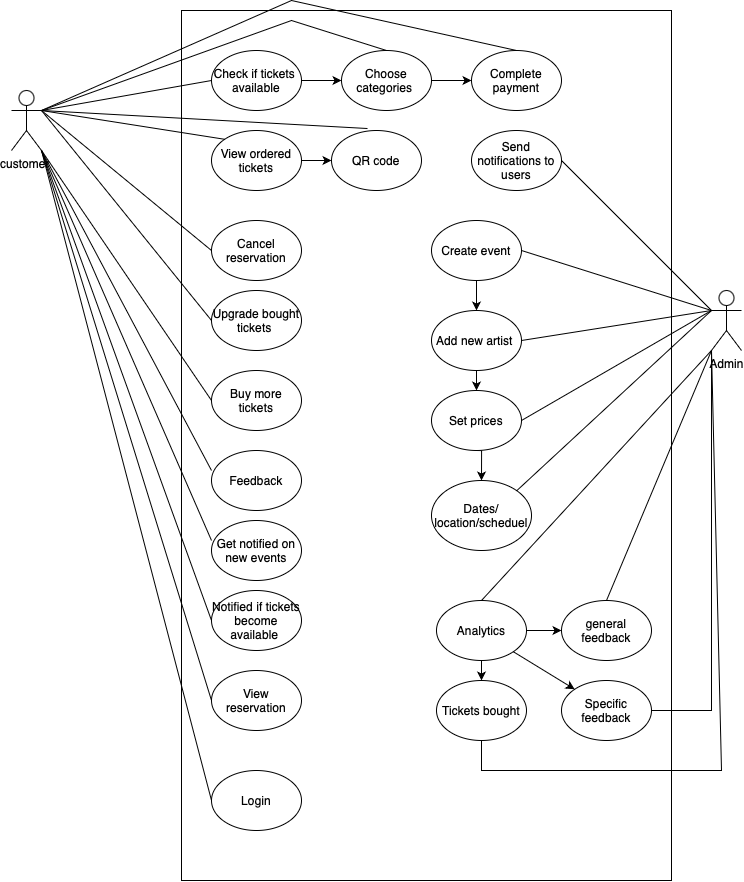

The diagram above was exported from draw.io. Its source (the exported page's mxGraphModel, read from the mxfile embedded in the PNG):
<mxGraphModel dx="1789" dy="1211" grid="1" gridSize="10" guides="1" tooltips="1" connect="1" arrows="1" fold="1" page="1" pageScale="1" pageWidth="827" pageHeight="1169" math="0" shadow="0">
  <root>
    <mxCell id="0" />
    <mxCell id="1" parent="0" />
    <mxCell id="PEUjljCn3a_Iz55j_Rbx-66" value="" style="rounded=0;whiteSpace=wrap;html=1;" vertex="1" parent="1">
      <mxGeometry x="240" y="80" width="490" height="870" as="geometry" />
    </mxCell>
    <mxCell id="PEUjljCn3a_Iz55j_Rbx-2" value="customer&amp;nbsp;" style="shape=umlActor;verticalLabelPosition=bottom;verticalAlign=top;html=1;outlineConnect=0;" vertex="1" parent="1">
      <mxGeometry x="70" y="160" width="30" height="60" as="geometry" />
    </mxCell>
    <mxCell id="PEUjljCn3a_Iz55j_Rbx-3" value="Admin" style="shape=umlActor;verticalLabelPosition=bottom;verticalAlign=top;html=1;outlineConnect=0;" vertex="1" parent="1">
      <mxGeometry x="770" y="360" width="30" height="60" as="geometry" />
    </mxCell>
    <mxCell id="PEUjljCn3a_Iz55j_Rbx-22" style="edgeStyle=orthogonalEdgeStyle;rounded=0;orthogonalLoop=1;jettySize=auto;html=1;exitX=1;exitY=0.5;exitDx=0;exitDy=0;entryX=0;entryY=0.5;entryDx=0;entryDy=0;" edge="1" parent="1" source="PEUjljCn3a_Iz55j_Rbx-5" target="PEUjljCn3a_Iz55j_Rbx-17">
      <mxGeometry relative="1" as="geometry" />
    </mxCell>
    <mxCell id="PEUjljCn3a_Iz55j_Rbx-5" value="Check if tickets&amp;nbsp;&lt;div&gt;available&lt;/div&gt;" style="ellipse;whiteSpace=wrap;html=1;" vertex="1" parent="1">
      <mxGeometry x="270" y="120" width="90" height="60" as="geometry" />
    </mxCell>
    <mxCell id="PEUjljCn3a_Iz55j_Rbx-24" style="edgeStyle=orthogonalEdgeStyle;rounded=0;orthogonalLoop=1;jettySize=auto;html=1;exitX=1;exitY=0.5;exitDx=0;exitDy=0;entryX=0;entryY=0.5;entryDx=0;entryDy=0;" edge="1" parent="1" source="PEUjljCn3a_Iz55j_Rbx-8" target="PEUjljCn3a_Iz55j_Rbx-16">
      <mxGeometry relative="1" as="geometry" />
    </mxCell>
    <mxCell id="PEUjljCn3a_Iz55j_Rbx-8" value="View ordered&lt;div&gt;tickets&lt;/div&gt;" style="ellipse;whiteSpace=wrap;html=1;" vertex="1" parent="1">
      <mxGeometry x="270" y="200" width="90" height="60" as="geometry" />
    </mxCell>
    <mxCell id="PEUjljCn3a_Iz55j_Rbx-9" value="Feedback" style="ellipse;whiteSpace=wrap;html=1;" vertex="1" parent="1">
      <mxGeometry x="270" y="520" width="90" height="60" as="geometry" />
    </mxCell>
    <mxCell id="PEUjljCn3a_Iz55j_Rbx-10" value="Notified if tickets become available&amp;nbsp;" style="ellipse;whiteSpace=wrap;html=1;" vertex="1" parent="1">
      <mxGeometry x="270" y="660" width="90" height="60" as="geometry" />
    </mxCell>
    <mxCell id="PEUjljCn3a_Iz55j_Rbx-11" value="&lt;div&gt;Complete payment&lt;/div&gt;" style="ellipse;whiteSpace=wrap;html=1;" vertex="1" parent="1">
      <mxGeometry x="530" y="120" width="90" height="60" as="geometry" />
    </mxCell>
    <mxCell id="PEUjljCn3a_Iz55j_Rbx-12" value="Get notified on new events" style="ellipse;whiteSpace=wrap;html=1;" vertex="1" parent="1">
      <mxGeometry x="270" y="590" width="90" height="60" as="geometry" />
    </mxCell>
    <mxCell id="PEUjljCn3a_Iz55j_Rbx-13" value="Cancel reservation" style="ellipse;whiteSpace=wrap;html=1;" vertex="1" parent="1">
      <mxGeometry x="270" y="290" width="90" height="60" as="geometry" />
    </mxCell>
    <mxCell id="PEUjljCn3a_Iz55j_Rbx-14" value="Login" style="ellipse;whiteSpace=wrap;html=1;" vertex="1" parent="1">
      <mxGeometry x="270" y="840" width="90" height="60" as="geometry" />
    </mxCell>
    <mxCell id="PEUjljCn3a_Iz55j_Rbx-15" value="View reservation" style="ellipse;whiteSpace=wrap;html=1;" vertex="1" parent="1">
      <mxGeometry x="270" y="740" width="90" height="60" as="geometry" />
    </mxCell>
    <mxCell id="PEUjljCn3a_Iz55j_Rbx-16" value="QR code" style="ellipse;whiteSpace=wrap;html=1;" vertex="1" parent="1">
      <mxGeometry x="390" y="200" width="90" height="60" as="geometry" />
    </mxCell>
    <mxCell id="PEUjljCn3a_Iz55j_Rbx-23" style="edgeStyle=orthogonalEdgeStyle;rounded=0;orthogonalLoop=1;jettySize=auto;html=1;exitX=1;exitY=0.5;exitDx=0;exitDy=0;entryX=0;entryY=0.5;entryDx=0;entryDy=0;" edge="1" parent="1" source="PEUjljCn3a_Iz55j_Rbx-17" target="PEUjljCn3a_Iz55j_Rbx-11">
      <mxGeometry relative="1" as="geometry" />
    </mxCell>
    <mxCell id="PEUjljCn3a_Iz55j_Rbx-17" value="Choose categories&amp;nbsp;" style="ellipse;whiteSpace=wrap;html=1;" vertex="1" parent="1">
      <mxGeometry x="400" y="120" width="90" height="60" as="geometry" />
    </mxCell>
    <mxCell id="PEUjljCn3a_Iz55j_Rbx-20" value="Upgrade bought tickets&amp;nbsp;" style="ellipse;whiteSpace=wrap;html=1;" vertex="1" parent="1">
      <mxGeometry x="270" y="360" width="90" height="60" as="geometry" />
    </mxCell>
    <mxCell id="PEUjljCn3a_Iz55j_Rbx-21" value="Buy more tickets" style="ellipse;whiteSpace=wrap;html=1;" vertex="1" parent="1">
      <mxGeometry x="270" y="440" width="90" height="60" as="geometry" />
    </mxCell>
    <mxCell id="PEUjljCn3a_Iz55j_Rbx-27" value="Send notifications to users" style="ellipse;whiteSpace=wrap;html=1;" vertex="1" parent="1">
      <mxGeometry x="530" y="200" width="90" height="60" as="geometry" />
    </mxCell>
    <mxCell id="PEUjljCn3a_Iz55j_Rbx-28" value="Specific feedback" style="ellipse;whiteSpace=wrap;html=1;" vertex="1" parent="1">
      <mxGeometry x="620" y="750" width="90" height="60" as="geometry" />
    </mxCell>
    <mxCell id="PEUjljCn3a_Iz55j_Rbx-39" style="edgeStyle=orthogonalEdgeStyle;rounded=0;orthogonalLoop=1;jettySize=auto;html=1;exitX=1;exitY=0.5;exitDx=0;exitDy=0;entryX=0;entryY=0.5;entryDx=0;entryDy=0;" edge="1" parent="1" source="PEUjljCn3a_Iz55j_Rbx-29" target="PEUjljCn3a_Iz55j_Rbx-34">
      <mxGeometry relative="1" as="geometry" />
    </mxCell>
    <mxCell id="PEUjljCn3a_Iz55j_Rbx-42" style="edgeStyle=orthogonalEdgeStyle;rounded=0;orthogonalLoop=1;jettySize=auto;html=1;exitX=0.5;exitY=1;exitDx=0;exitDy=0;entryX=0.5;entryY=0;entryDx=0;entryDy=0;" edge="1" parent="1" source="PEUjljCn3a_Iz55j_Rbx-29" target="PEUjljCn3a_Iz55j_Rbx-35">
      <mxGeometry relative="1" as="geometry" />
    </mxCell>
    <mxCell id="PEUjljCn3a_Iz55j_Rbx-29" value="Analytics" style="ellipse;whiteSpace=wrap;html=1;" vertex="1" parent="1">
      <mxGeometry x="495" y="670" width="90" height="60" as="geometry" />
    </mxCell>
    <mxCell id="PEUjljCn3a_Iz55j_Rbx-30" value="Dates/ location/scheduel" style="ellipse;whiteSpace=wrap;html=1;" vertex="1" parent="1">
      <mxGeometry x="490" y="550" width="100" height="70" as="geometry" />
    </mxCell>
    <mxCell id="PEUjljCn3a_Iz55j_Rbx-38" style="edgeStyle=orthogonalEdgeStyle;rounded=0;orthogonalLoop=1;jettySize=auto;html=1;exitX=0.5;exitY=1;exitDx=0;exitDy=0;entryX=0.5;entryY=0;entryDx=0;entryDy=0;" edge="1" parent="1" source="PEUjljCn3a_Iz55j_Rbx-31" target="PEUjljCn3a_Iz55j_Rbx-30">
      <mxGeometry relative="1" as="geometry" />
    </mxCell>
    <mxCell id="PEUjljCn3a_Iz55j_Rbx-31" value="Set prices" style="ellipse;whiteSpace=wrap;html=1;" vertex="1" parent="1">
      <mxGeometry x="490" y="460" width="90" height="60" as="geometry" />
    </mxCell>
    <mxCell id="PEUjljCn3a_Iz55j_Rbx-37" style="edgeStyle=orthogonalEdgeStyle;rounded=0;orthogonalLoop=1;jettySize=auto;html=1;exitX=0.5;exitY=1;exitDx=0;exitDy=0;entryX=0.5;entryY=0;entryDx=0;entryDy=0;" edge="1" parent="1" source="PEUjljCn3a_Iz55j_Rbx-32" target="PEUjljCn3a_Iz55j_Rbx-31">
      <mxGeometry relative="1" as="geometry" />
    </mxCell>
    <mxCell id="PEUjljCn3a_Iz55j_Rbx-32" value="Add new artist&amp;nbsp;" style="ellipse;whiteSpace=wrap;html=1;" vertex="1" parent="1">
      <mxGeometry x="490" y="380" width="90" height="60" as="geometry" />
    </mxCell>
    <mxCell id="PEUjljCn3a_Iz55j_Rbx-36" style="edgeStyle=orthogonalEdgeStyle;rounded=0;orthogonalLoop=1;jettySize=auto;html=1;exitX=0.5;exitY=1;exitDx=0;exitDy=0;entryX=0.5;entryY=0;entryDx=0;entryDy=0;" edge="1" parent="1" source="PEUjljCn3a_Iz55j_Rbx-33" target="PEUjljCn3a_Iz55j_Rbx-32">
      <mxGeometry relative="1" as="geometry" />
    </mxCell>
    <mxCell id="PEUjljCn3a_Iz55j_Rbx-33" value="Create event" style="ellipse;whiteSpace=wrap;html=1;" vertex="1" parent="1">
      <mxGeometry x="490" y="290" width="90" height="60" as="geometry" />
    </mxCell>
    <mxCell id="PEUjljCn3a_Iz55j_Rbx-34" value="general feedback" style="ellipse;whiteSpace=wrap;html=1;" vertex="1" parent="1">
      <mxGeometry x="620" y="670" width="90" height="60" as="geometry" />
    </mxCell>
    <mxCell id="PEUjljCn3a_Iz55j_Rbx-35" value="Tickets bought" style="ellipse;whiteSpace=wrap;html=1;" vertex="1" parent="1">
      <mxGeometry x="495" y="750" width="90" height="60" as="geometry" />
    </mxCell>
    <mxCell id="PEUjljCn3a_Iz55j_Rbx-41" value="" style="endArrow=classic;html=1;rounded=0;exitX=1;exitY=1;exitDx=0;exitDy=0;entryX=0;entryY=0;entryDx=0;entryDy=0;" edge="1" parent="1" source="PEUjljCn3a_Iz55j_Rbx-29" target="PEUjljCn3a_Iz55j_Rbx-28">
      <mxGeometry width="50" height="50" relative="1" as="geometry">
        <mxPoint x="560" y="630" as="sourcePoint" />
        <mxPoint x="610" y="580" as="targetPoint" />
      </mxGeometry>
    </mxCell>
    <mxCell id="PEUjljCn3a_Iz55j_Rbx-43" value="" style="endArrow=none;html=1;rounded=0;entryX=0;entryY=0.3333333333333333;entryDx=0;entryDy=0;entryPerimeter=0;exitX=1;exitY=0.5;exitDx=0;exitDy=0;" edge="1" parent="1" source="PEUjljCn3a_Iz55j_Rbx-27" target="PEUjljCn3a_Iz55j_Rbx-3">
      <mxGeometry width="50" height="50" relative="1" as="geometry">
        <mxPoint x="560" y="490" as="sourcePoint" />
        <mxPoint x="610" y="440" as="targetPoint" />
      </mxGeometry>
    </mxCell>
    <mxCell id="PEUjljCn3a_Iz55j_Rbx-45" value="" style="endArrow=none;html=1;rounded=0;exitX=1;exitY=0.5;exitDx=0;exitDy=0;" edge="1" parent="1" source="PEUjljCn3a_Iz55j_Rbx-33">
      <mxGeometry width="50" height="50" relative="1" as="geometry">
        <mxPoint x="560" y="490" as="sourcePoint" />
        <mxPoint x="770" y="380" as="targetPoint" />
      </mxGeometry>
    </mxCell>
    <mxCell id="PEUjljCn3a_Iz55j_Rbx-46" value="" style="endArrow=none;html=1;rounded=0;exitX=1;exitY=0.5;exitDx=0;exitDy=0;" edge="1" parent="1" source="PEUjljCn3a_Iz55j_Rbx-32">
      <mxGeometry width="50" height="50" relative="1" as="geometry">
        <mxPoint x="560" y="490" as="sourcePoint" />
        <mxPoint x="770" y="380" as="targetPoint" />
      </mxGeometry>
    </mxCell>
    <mxCell id="PEUjljCn3a_Iz55j_Rbx-47" value="" style="endArrow=none;html=1;rounded=0;exitX=1;exitY=0.5;exitDx=0;exitDy=0;" edge="1" parent="1" source="PEUjljCn3a_Iz55j_Rbx-31">
      <mxGeometry width="50" height="50" relative="1" as="geometry">
        <mxPoint x="560" y="550" as="sourcePoint" />
        <mxPoint x="770" y="380" as="targetPoint" />
      </mxGeometry>
    </mxCell>
    <mxCell id="PEUjljCn3a_Iz55j_Rbx-48" value="" style="endArrow=none;html=1;rounded=0;exitX=1;exitY=0;exitDx=0;exitDy=0;" edge="1" parent="1" source="PEUjljCn3a_Iz55j_Rbx-30">
      <mxGeometry width="50" height="50" relative="1" as="geometry">
        <mxPoint x="560" y="620" as="sourcePoint" />
        <mxPoint x="770" y="380" as="targetPoint" />
      </mxGeometry>
    </mxCell>
    <mxCell id="PEUjljCn3a_Iz55j_Rbx-49" value="" style="endArrow=none;html=1;rounded=0;entryX=0;entryY=1;entryDx=0;entryDy=0;entryPerimeter=0;exitX=0.5;exitY=0;exitDx=0;exitDy=0;" edge="1" parent="1" source="PEUjljCn3a_Iz55j_Rbx-29" target="PEUjljCn3a_Iz55j_Rbx-3">
      <mxGeometry width="50" height="50" relative="1" as="geometry">
        <mxPoint x="560" y="630" as="sourcePoint" />
        <mxPoint x="610" y="580" as="targetPoint" />
      </mxGeometry>
    </mxCell>
    <mxCell id="PEUjljCn3a_Iz55j_Rbx-50" value="" style="endArrow=none;html=1;rounded=0;entryX=0;entryY=1;entryDx=0;entryDy=0;entryPerimeter=0;exitX=0.5;exitY=0;exitDx=0;exitDy=0;" edge="1" parent="1" source="PEUjljCn3a_Iz55j_Rbx-34" target="PEUjljCn3a_Iz55j_Rbx-3">
      <mxGeometry width="50" height="50" relative="1" as="geometry">
        <mxPoint x="560" y="630" as="sourcePoint" />
        <mxPoint x="610" y="580" as="targetPoint" />
      </mxGeometry>
    </mxCell>
    <mxCell id="PEUjljCn3a_Iz55j_Rbx-51" value="" style="endArrow=none;html=1;rounded=0;entryX=0;entryY=1;entryDx=0;entryDy=0;entryPerimeter=0;exitX=1;exitY=0.5;exitDx=0;exitDy=0;" edge="1" parent="1" source="PEUjljCn3a_Iz55j_Rbx-28" target="PEUjljCn3a_Iz55j_Rbx-3">
      <mxGeometry width="50" height="50" relative="1" as="geometry">
        <mxPoint x="770" y="790" as="sourcePoint" />
        <mxPoint x="610" y="580" as="targetPoint" />
        <Array as="points">
          <mxPoint x="770" y="780" />
        </Array>
      </mxGeometry>
    </mxCell>
    <mxCell id="PEUjljCn3a_Iz55j_Rbx-52" value="" style="endArrow=none;html=1;rounded=0;exitX=0.5;exitY=1;exitDx=0;exitDy=0;" edge="1" parent="1" source="PEUjljCn3a_Iz55j_Rbx-35">
      <mxGeometry width="50" height="50" relative="1" as="geometry">
        <mxPoint x="720" y="790" as="sourcePoint" />
        <mxPoint x="770" y="420" as="targetPoint" />
        <Array as="points">
          <mxPoint x="540" y="840" />
          <mxPoint x="780" y="840" />
        </Array>
      </mxGeometry>
    </mxCell>
    <mxCell id="PEUjljCn3a_Iz55j_Rbx-53" value="" style="endArrow=none;html=1;rounded=0;exitX=1;exitY=0.3333333333333333;exitDx=0;exitDy=0;exitPerimeter=0;entryX=0;entryY=0.5;entryDx=0;entryDy=0;" edge="1" parent="1" source="PEUjljCn3a_Iz55j_Rbx-2" target="PEUjljCn3a_Iz55j_Rbx-5">
      <mxGeometry width="50" height="50" relative="1" as="geometry">
        <mxPoint x="320" y="400" as="sourcePoint" />
        <mxPoint x="370" y="350" as="targetPoint" />
      </mxGeometry>
    </mxCell>
    <mxCell id="PEUjljCn3a_Iz55j_Rbx-54" value="" style="endArrow=none;html=1;rounded=0;entryX=0;entryY=0;entryDx=0;entryDy=0;" edge="1" parent="1" target="PEUjljCn3a_Iz55j_Rbx-8">
      <mxGeometry width="50" height="50" relative="1" as="geometry">
        <mxPoint x="100" y="180" as="sourcePoint" />
        <mxPoint x="370" y="350" as="targetPoint" />
      </mxGeometry>
    </mxCell>
    <mxCell id="PEUjljCn3a_Iz55j_Rbx-55" value="" style="endArrow=none;html=1;rounded=0;entryX=0;entryY=0.5;entryDx=0;entryDy=0;" edge="1" parent="1" target="PEUjljCn3a_Iz55j_Rbx-13">
      <mxGeometry width="50" height="50" relative="1" as="geometry">
        <mxPoint x="100" y="180" as="sourcePoint" />
        <mxPoint x="370" y="350" as="targetPoint" />
      </mxGeometry>
    </mxCell>
    <mxCell id="PEUjljCn3a_Iz55j_Rbx-56" value="" style="endArrow=none;html=1;rounded=0;exitX=1;exitY=0.3333333333333333;exitDx=0;exitDy=0;exitPerimeter=0;entryX=0;entryY=0.5;entryDx=0;entryDy=0;" edge="1" parent="1" source="PEUjljCn3a_Iz55j_Rbx-2" target="PEUjljCn3a_Iz55j_Rbx-20">
      <mxGeometry width="50" height="50" relative="1" as="geometry">
        <mxPoint x="200" y="370" as="sourcePoint" />
        <mxPoint x="250" y="320" as="targetPoint" />
      </mxGeometry>
    </mxCell>
    <mxCell id="PEUjljCn3a_Iz55j_Rbx-57" value="" style="endArrow=none;html=1;rounded=0;exitX=1;exitY=1;exitDx=0;exitDy=0;exitPerimeter=0;entryX=0;entryY=0.5;entryDx=0;entryDy=0;" edge="1" parent="1" source="PEUjljCn3a_Iz55j_Rbx-2" target="PEUjljCn3a_Iz55j_Rbx-21">
      <mxGeometry width="50" height="50" relative="1" as="geometry">
        <mxPoint x="230" y="390" as="sourcePoint" />
        <mxPoint x="280" y="340" as="targetPoint" />
      </mxGeometry>
    </mxCell>
    <mxCell id="PEUjljCn3a_Iz55j_Rbx-58" value="" style="endArrow=none;html=1;rounded=0;exitX=1;exitY=1;exitDx=0;exitDy=0;exitPerimeter=0;entryX=0;entryY=0.333;entryDx=0;entryDy=0;entryPerimeter=0;" edge="1" parent="1" source="PEUjljCn3a_Iz55j_Rbx-2" target="PEUjljCn3a_Iz55j_Rbx-9">
      <mxGeometry width="50" height="50" relative="1" as="geometry">
        <mxPoint x="230" y="400" as="sourcePoint" />
        <mxPoint x="280" y="350" as="targetPoint" />
      </mxGeometry>
    </mxCell>
    <mxCell id="PEUjljCn3a_Iz55j_Rbx-59" value="" style="endArrow=none;html=1;rounded=0;exitX=1;exitY=1;exitDx=0;exitDy=0;exitPerimeter=0;entryX=0;entryY=0.333;entryDx=0;entryDy=0;entryPerimeter=0;" edge="1" parent="1" source="PEUjljCn3a_Iz55j_Rbx-2" target="PEUjljCn3a_Iz55j_Rbx-12">
      <mxGeometry width="50" height="50" relative="1" as="geometry">
        <mxPoint x="230" y="500" as="sourcePoint" />
        <mxPoint x="280" y="450" as="targetPoint" />
      </mxGeometry>
    </mxCell>
    <mxCell id="PEUjljCn3a_Iz55j_Rbx-60" value="" style="endArrow=none;html=1;rounded=0;exitX=1;exitY=1;exitDx=0;exitDy=0;exitPerimeter=0;entryX=0;entryY=0.5;entryDx=0;entryDy=0;" edge="1" parent="1" source="PEUjljCn3a_Iz55j_Rbx-2" target="PEUjljCn3a_Iz55j_Rbx-10">
      <mxGeometry width="50" height="50" relative="1" as="geometry">
        <mxPoint x="240" y="480" as="sourcePoint" />
        <mxPoint x="290" y="430" as="targetPoint" />
      </mxGeometry>
    </mxCell>
    <mxCell id="PEUjljCn3a_Iz55j_Rbx-61" value="" style="endArrow=none;html=1;rounded=0;exitX=1;exitY=1;exitDx=0;exitDy=0;exitPerimeter=0;entryX=0;entryY=0.5;entryDx=0;entryDy=0;" edge="1" parent="1" source="PEUjljCn3a_Iz55j_Rbx-2" target="PEUjljCn3a_Iz55j_Rbx-15">
      <mxGeometry width="50" height="50" relative="1" as="geometry">
        <mxPoint x="250" y="540" as="sourcePoint" />
        <mxPoint x="300" y="490" as="targetPoint" />
      </mxGeometry>
    </mxCell>
    <mxCell id="PEUjljCn3a_Iz55j_Rbx-62" value="" style="endArrow=none;html=1;rounded=0;exitX=1;exitY=1;exitDx=0;exitDy=0;exitPerimeter=0;entryX=0;entryY=0.5;entryDx=0;entryDy=0;" edge="1" parent="1" source="PEUjljCn3a_Iz55j_Rbx-2" target="PEUjljCn3a_Iz55j_Rbx-14">
      <mxGeometry width="50" height="50" relative="1" as="geometry">
        <mxPoint x="250" y="540" as="sourcePoint" />
        <mxPoint x="300" y="490" as="targetPoint" />
      </mxGeometry>
    </mxCell>
    <mxCell id="PEUjljCn3a_Iz55j_Rbx-63" value="" style="endArrow=none;html=1;rounded=0;exitX=1;exitY=0.3333333333333333;exitDx=0;exitDy=0;exitPerimeter=0;entryX=0.5;entryY=0;entryDx=0;entryDy=0;" edge="1" parent="1" source="PEUjljCn3a_Iz55j_Rbx-2" target="PEUjljCn3a_Iz55j_Rbx-17">
      <mxGeometry width="50" height="50" relative="1" as="geometry">
        <mxPoint x="300" y="200" as="sourcePoint" />
        <mxPoint x="350" y="150" as="targetPoint" />
        <Array as="points">
          <mxPoint x="350" y="90" />
        </Array>
      </mxGeometry>
    </mxCell>
    <mxCell id="PEUjljCn3a_Iz55j_Rbx-64" value="" style="endArrow=none;html=1;rounded=0;entryX=0.5;entryY=0;entryDx=0;entryDy=0;" edge="1" parent="1" target="PEUjljCn3a_Iz55j_Rbx-11">
      <mxGeometry width="50" height="50" relative="1" as="geometry">
        <mxPoint x="100" y="180" as="sourcePoint" />
        <mxPoint x="350" y="150" as="targetPoint" />
        <Array as="points">
          <mxPoint x="350" y="70" />
        </Array>
      </mxGeometry>
    </mxCell>
    <mxCell id="PEUjljCn3a_Iz55j_Rbx-65" value="" style="endArrow=none;html=1;rounded=0;exitX=1;exitY=0.3333333333333333;exitDx=0;exitDy=0;exitPerimeter=0;entryX=0.4;entryY=-0.033;entryDx=0;entryDy=0;entryPerimeter=0;" edge="1" parent="1" source="PEUjljCn3a_Iz55j_Rbx-2" target="PEUjljCn3a_Iz55j_Rbx-16">
      <mxGeometry width="50" height="50" relative="1" as="geometry">
        <mxPoint x="300" y="200" as="sourcePoint" />
        <mxPoint x="350" y="150" as="targetPoint" />
      </mxGeometry>
    </mxCell>
  </root>
</mxGraphModel>